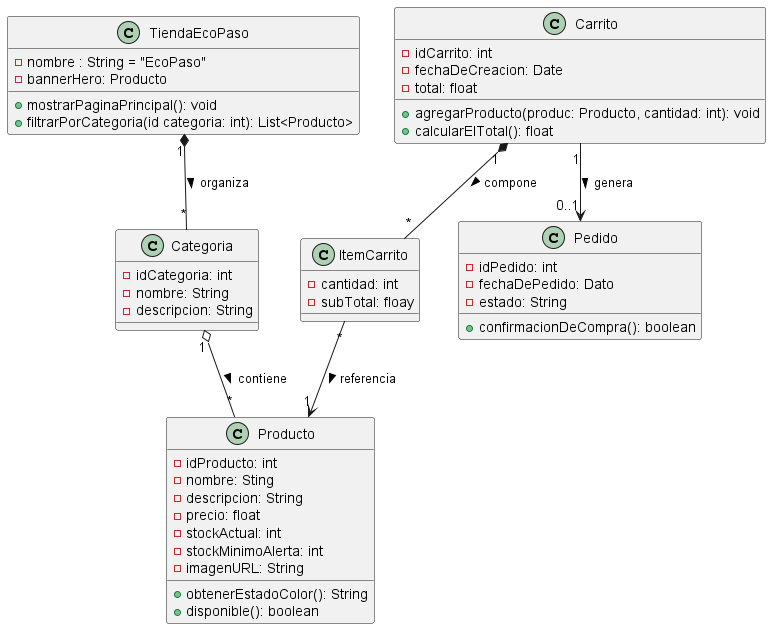

The diagram above was rendered by PlantUML. Its source (embedded in the PNG):
@startuml
class TiendaEcoPaso{
- nombre : String = "EcoPaso"
- bannerHero: Producto
+ mostrarPaginaPrincipal(): void
+ filtrarPorCategoria(id categoria: int): List<Producto>
}

class Categoria{
- idCategoria: int
- nombre: String
- descripcion: String
}

class Producto{
- idProducto: int
- nombre: Sting
- descripcion: String
- precio: float
- stockActual: int
- stockMinimoAlerta: int
- imagenURL: String
+ obtenerEstadoColor(): String
+ disponible(): boolean
}

class Carrito{
- idCarrito: int
- fechaDeCreacion: Date
- total: float
+ agregarProducto(produc: Producto, cantidad: int): void
+ calcularElTotal(): float
}

class ItemCarrito{
- cantidad: int
- subTotal: floay
}

class Pedido{
- idPedido: int
- fechaDePedido: Dato
- estado: String
+ confirmacionDeCompra(): boolean
}

TiendaEcoPaso "1" *-- "*" Categoria : organiza >
Categoria "1" o-- "*" Producto : contiene >
Carrito "1" *-- "*" ItemCarrito : compone >
ItemCarrito "*" --> "1" Producto : referencia >
Carrito "1" --> "0..1" Pedido : genera > 
@enduml